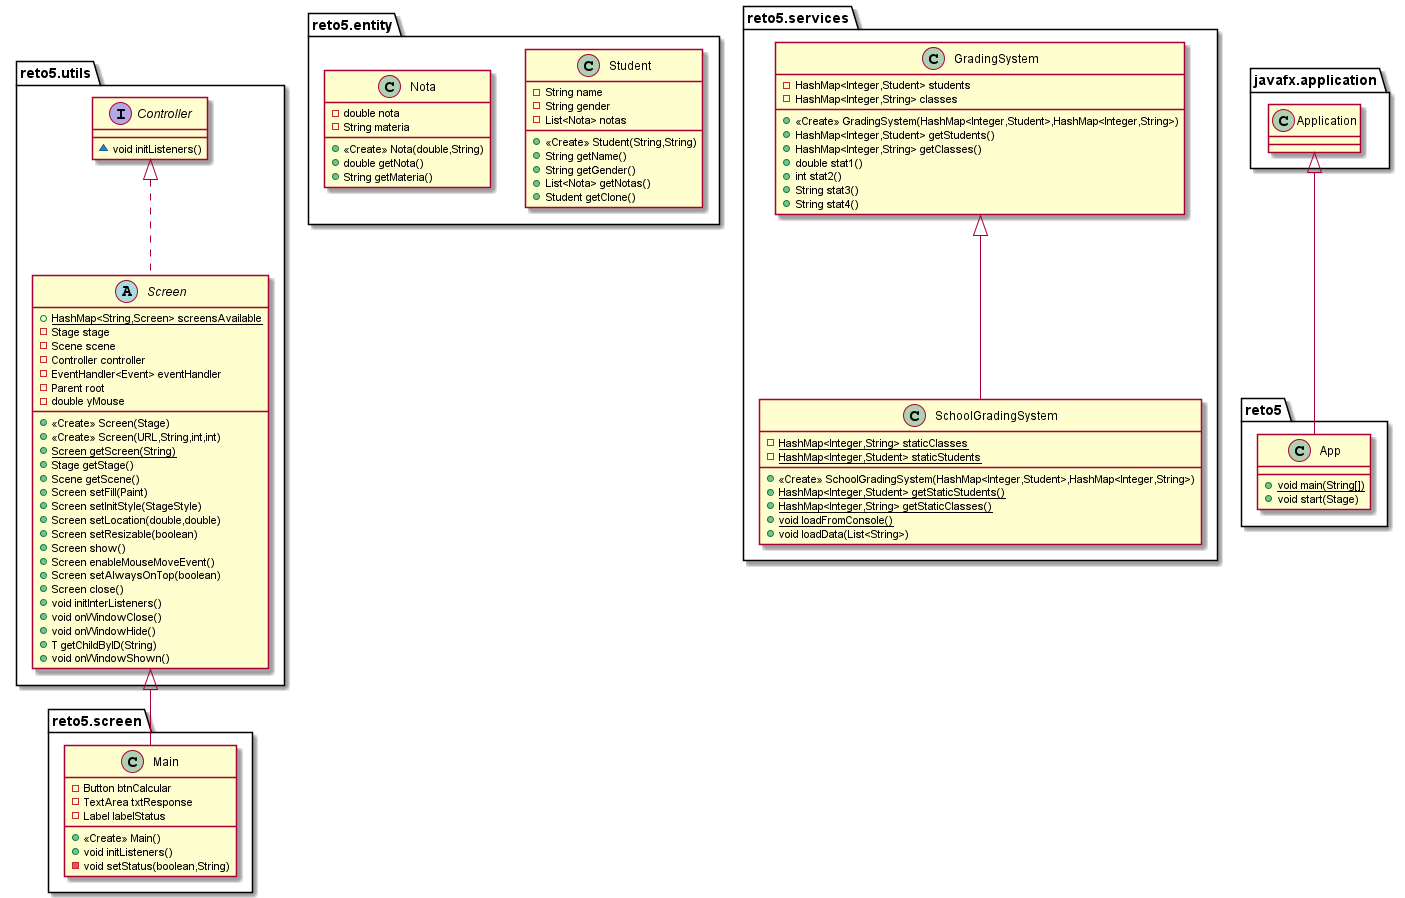

The diagram above was rendered by PlantUML. Its source (embedded in the PNG):
@startuml
abstract class reto5.utils.Screen {
+ {static} HashMap<String,Screen> screensAvailable
- Stage stage
- Scene scene
- Controller controller
- EventHandler<Event> eventHandler
- Parent root
- double yMouse
+ <<Create>> Screen(Stage)
+ <<Create>> Screen(URL,String,int,int)
+ {static} Screen getScreen(String)
+ Stage getStage()
+ Scene getScene()
+ Screen setFill(Paint)
+ Screen setInitStyle(StageStyle)
+ Screen setLocation(double,double)
+ Screen setResizable(boolean)
+ Screen show()
+ Screen enableMouseMoveEvent()
+ Screen setAlwaysOnTop(boolean)
+ Screen close()
+ void initInterListeners()
+ void onWindowClose()
+ void onWindowHide()
+ T getChildByID(String)
+ void onWindowShown()
}
class reto5.screen.Main {
- Button btnCalcular
- TextArea txtResponse
- Label labelStatus
+ <<Create>> Main()
+ void initListeners()
- void setStatus(boolean,String)
}
class reto5.entity.Student {
- String name
- String gender
- List<Nota> notas
+ <<Create>> Student(String,String)
+ String getName()
+ String getGender()
+ List<Nota> getNotas()
+ Student getClone()
}
class reto5.entity.Nota {
- double nota
- String materia
+ <<Create>> Nota(double,String)
+ double getNota()
+ String getMateria()
}
interface reto5.utils.Controller {
~ void initListeners()
}
class reto5.services.SchoolGradingSystem {
- {static} HashMap<Integer,String> staticClasses
- {static} HashMap<Integer,Student> staticStudents
+ <<Create>> SchoolGradingSystem(HashMap<Integer,Student>,HashMap<Integer,String>)
+ {static} HashMap<Integer,Student> getStaticStudents()
+ {static} HashMap<Integer,String> getStaticClasses()
+ {static} void loadFromConsole()
+ void loadData(List<String>)
}
class reto5.App {
+ {static} void main(String[])
+ void start(Stage)
}
class reto5.services.GradingSystem {
- HashMap<Integer,Student> students
- HashMap<Integer,String> classes
+ <<Create>> GradingSystem(HashMap<Integer,Student>,HashMap<Integer,String>)
+ HashMap<Integer,Student> getStudents()
+ HashMap<Integer,String> getClasses()
+ double stat1()
+ int stat2()
+ String stat3()
+ String stat4()
}


reto5.utils.Controller <|.. reto5.utils.Screen
reto5.utils.Screen <|-- reto5.screen.Main
reto5.services.GradingSystem <|-- reto5.services.SchoolGradingSystem
javafx.application.Application <|-- reto5.App
@enduml